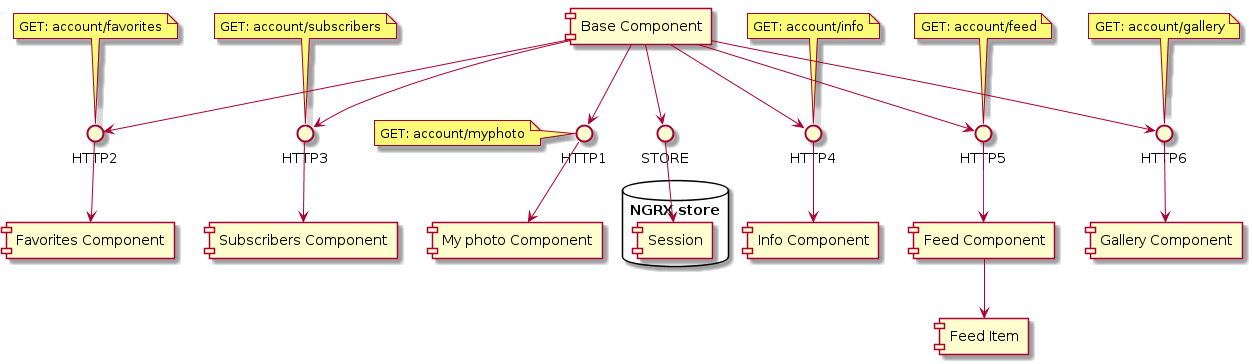

The diagram above was rendered by PlantUML. Its source (embedded in the PNG):
@startuml

[Base Component]


[My photo Component]
[Favorites Component]
[Subscribers Component]


[Info Component]
[Gallery Component]
[Feed Component] --> [Feed Item]


database "NGRX store" {
  [Session]
}



[Base Component]-->HTTP1
HTTP1-->[My photo Component]
[Base Component]-->STORE
STORE-->[Session]
note left of HTTP1 : GET: account/myphoto


[Base Component]-->HTTP2
HTTP2-->[Favorites Component]
note top of HTTP2 : GET: account/favorites

[Base Component]-->HTTP3
HTTP3-->[Subscribers Component]
note top of HTTP3 : GET: account/subscribers

[Base Component]-->HTTP4
HTTP4-->[Info Component]
note top of HTTP4 : GET: account/info

[Base Component]-->HTTP5
HTTP5-->[Feed Component]
note top of HTTP5 : GET: account/feed

[Base Component]-->HTTP6
HTTP6-->[Gallery Component]
note top of HTTP6 : GET: account/gallery

@enduml